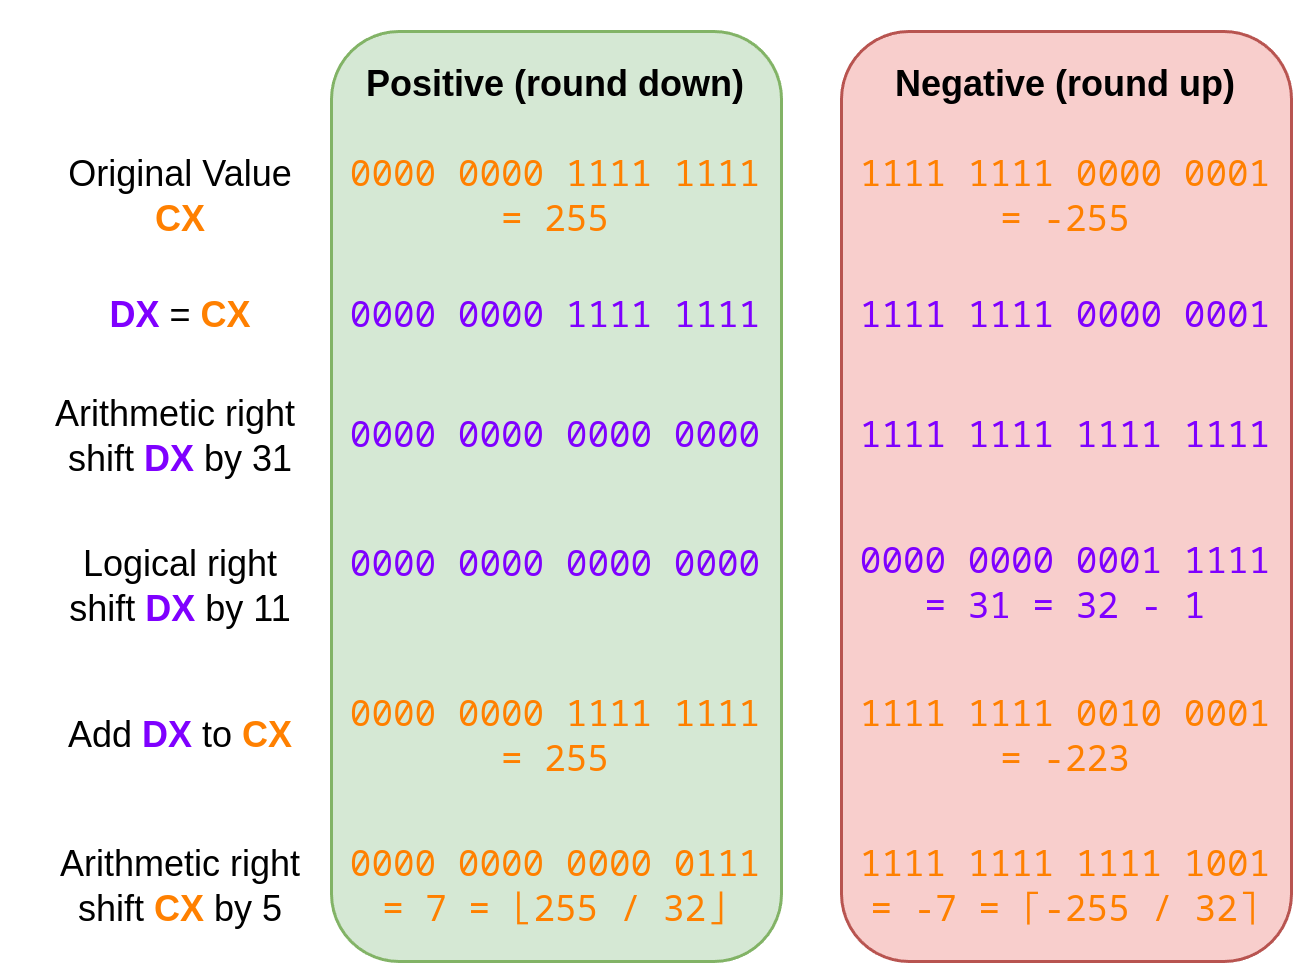

The diagram above was exported from draw.io. Its source (the exported page's mxGraphModel, read from the mxfile embedded in the PNG):
<mxGraphModel dx="1900" dy="1450" grid="1" gridSize="10" guides="1" tooltips="1" connect="1" arrows="1" fold="1" page="1" pageScale="1" pageWidth="1169" pageHeight="827" math="0" shadow="0">
  <root>
    <mxCell id="0" />
    <mxCell id="1" parent="0" />
    <mxCell id="3" value="" style="rounded=0;whiteSpace=wrap;html=1;strokeColor=none;" vertex="1" parent="1">
      <mxGeometry x="-10" y="-10" width="430" height="320" as="geometry" />
    </mxCell>
    <mxCell id="7CEuC9ccLz8kI8OGjXlo-10" value="" style="rounded=1;whiteSpace=wrap;html=1;fillColor=#d5e8d4;strokeColor=#82b366;" parent="1" vertex="1">
      <mxGeometry x="100" width="150" height="310" as="geometry" />
    </mxCell>
    <mxCell id="7CEuC9ccLz8kI8OGjXlo-12" value="" style="rounded=1;whiteSpace=wrap;html=1;fillColor=#f8cecc;strokeColor=#b85450;" parent="1" vertex="1">
      <mxGeometry x="270" width="150" height="310" as="geometry" />
    </mxCell>
    <mxCell id="7CEuC9ccLz8kI8OGjXlo-1" value="Positive (round down)" style="text;html=1;align=center;verticalAlign=middle;whiteSpace=wrap;rounded=0;fontStyle=1" parent="1" vertex="1">
      <mxGeometry x="110" y="3" width="130" height="30" as="geometry" />
    </mxCell>
    <mxCell id="7CEuC9ccLz8kI8OGjXlo-2" value="Negative (round up)" style="text;html=1;align=center;verticalAlign=middle;whiteSpace=wrap;rounded=0;fontStyle=1" parent="1" vertex="1">
      <mxGeometry x="280" y="3" width="130" height="30" as="geometry" />
    </mxCell>
    <mxCell id="7CEuC9ccLz8kI8OGjXlo-3" value="&lt;font style=&quot;color: rgb(255, 128, 0);&quot;&gt;0000 0000 1111 1111&lt;/font&gt;&lt;div&gt;&lt;font style=&quot;color: rgb(255, 128, 0);&quot;&gt;= 255&lt;/font&gt;&lt;/div&gt;" style="text;html=1;align=center;verticalAlign=middle;whiteSpace=wrap;rounded=0;fontFamily=Monospace;" parent="1" vertex="1">
      <mxGeometry x="100" y="40" width="150" height="30" as="geometry" />
    </mxCell>
    <mxCell id="7CEuC9ccLz8kI8OGjXlo-4" value="&lt;span style=&quot;font-family: monospace;&quot;&gt;&lt;font style=&quot;color: rgb(255, 128, 0);&quot;&gt;1111 1111 0000 0001&lt;/font&gt;&lt;/span&gt;&lt;div&gt;&lt;span style=&quot;font-family: monospace;&quot;&gt;&lt;font style=&quot;color: rgb(255, 128, 0);&quot;&gt;= -255&lt;/font&gt;&lt;/span&gt;&lt;/div&gt;" style="text;html=1;align=center;verticalAlign=middle;whiteSpace=wrap;rounded=0;" parent="1" vertex="1">
      <mxGeometry x="270" y="40" width="150" height="30" as="geometry" />
    </mxCell>
    <mxCell id="7CEuC9ccLz8kI8OGjXlo-5" value="Arithmetic&amp;nbsp;&lt;span style=&quot;background-color: transparent; color: light-dark(rgb(0, 0, 0), rgb(255, 255, 255));&quot;&gt;right&amp;nbsp;&lt;br&gt;shift&amp;nbsp;&lt;/span&gt;&lt;b style=&quot;color: rgb(127, 0, 255);&quot;&gt;DX&lt;/b&gt;&lt;span style=&quot;background-color: transparent; color: light-dark(rgb(0, 0, 0), rgb(255, 255, 255));&quot;&gt;&amp;nbsp;by 31&lt;/span&gt;" style="text;html=1;align=center;verticalAlign=middle;whiteSpace=wrap;rounded=0;" parent="1" vertex="1">
      <mxGeometry x="10" y="120" width="80" height="30" as="geometry" />
    </mxCell>
    <mxCell id="7CEuC9ccLz8kI8OGjXlo-6" value="&lt;font style=&quot;color: rgb(127, 0, 255);&quot;&gt;0000 0000 0000 0000&lt;/font&gt;" style="text;html=1;align=center;verticalAlign=middle;whiteSpace=wrap;rounded=0;fontFamily=Monospace;fontSize=12;fontColor=default;" parent="1" vertex="1">
      <mxGeometry x="100" y="120" width="150" height="30" as="geometry" />
    </mxCell>
    <mxCell id="7CEuC9ccLz8kI8OGjXlo-7" value="&lt;font style=&quot;color: rgb(127, 0, 255);&quot;&gt;1111 1111 1111 1111&lt;/font&gt;" style="text;html=1;align=center;verticalAlign=middle;whiteSpace=wrap;rounded=0;fontFamily=Monospace;fontSize=12;fontColor=default;" parent="1" vertex="1">
      <mxGeometry x="270" y="120" width="150" height="30" as="geometry" />
    </mxCell>
    <mxCell id="7CEuC9ccLz8kI8OGjXlo-8" value="Logical&amp;nbsp;&lt;span style=&quot;background-color: transparent; color: light-dark(rgb(0, 0, 0), rgb(255, 255, 255));&quot;&gt;right shift&amp;nbsp;&lt;/span&gt;&lt;b style=&quot;color: rgb(127, 0, 255);&quot;&gt;DX&lt;/b&gt;&lt;span style=&quot;background-color: transparent; color: light-dark(rgb(0, 0, 0), rgb(255, 255, 255));&quot;&gt;&amp;nbsp;by 11&lt;/span&gt;" style="text;html=1;align=center;verticalAlign=middle;whiteSpace=wrap;rounded=0;" parent="1" vertex="1">
      <mxGeometry x="10" y="170" width="80" height="30" as="geometry" />
    </mxCell>
    <mxCell id="7CEuC9ccLz8kI8OGjXlo-13" value="&lt;font style=&quot;color: rgb(127, 0, 255);&quot;&gt;0000 0000 0001 1111&lt;br&gt;= 31 = 32 - 1&lt;/font&gt;" style="text;html=1;align=center;verticalAlign=middle;whiteSpace=wrap;rounded=0;fontFamily=Monospace;fontSize=12;fontColor=default;" parent="1" vertex="1">
      <mxGeometry x="270" y="169" width="150" height="30" as="geometry" />
    </mxCell>
    <mxCell id="7CEuC9ccLz8kI8OGjXlo-14" value="&lt;font style=&quot;color: rgb(127, 0, 255);&quot;&gt;0000 0000 0000 0000&lt;/font&gt;" style="text;html=1;align=center;verticalAlign=middle;whiteSpace=wrap;rounded=0;fontFamily=Monospace;fontSize=12;fontColor=default;" parent="1" vertex="1">
      <mxGeometry x="100" y="163" width="150" height="30" as="geometry" />
    </mxCell>
    <mxCell id="7CEuC9ccLz8kI8OGjXlo-15" value="Add&amp;nbsp;&lt;b style=&quot;color: rgb(127, 0, 255);&quot;&gt;DX&lt;/b&gt;&amp;nbsp;to&amp;nbsp;&lt;b style=&quot;color: rgb(255, 128, 0);&quot;&gt;CX&lt;/b&gt;" style="text;html=1;align=center;verticalAlign=middle;whiteSpace=wrap;rounded=0;" parent="1" vertex="1">
      <mxGeometry x="10" y="220" width="80" height="30" as="geometry" />
    </mxCell>
    <mxCell id="7CEuC9ccLz8kI8OGjXlo-16" value="Original Value&lt;br&gt;&lt;font style=&quot;color: rgb(255, 128, 0);&quot;&gt;&lt;b&gt;CX&lt;/b&gt;&lt;/font&gt;" style="text;html=1;align=center;verticalAlign=middle;whiteSpace=wrap;rounded=0;" parent="1" vertex="1">
      <mxGeometry x="10" y="40" width="80" height="30" as="geometry" />
    </mxCell>
    <mxCell id="7CEuC9ccLz8kI8OGjXlo-18" value="&lt;font style=&quot;color: rgb(255, 128, 0);&quot;&gt;0000 0000 1111 1111&lt;br&gt;= 255&lt;/font&gt;" style="text;html=1;align=center;verticalAlign=middle;whiteSpace=wrap;rounded=0;fontFamily=Monospace;fontSize=12;fontColor=default;" parent="1" vertex="1">
      <mxGeometry x="100" y="220" width="150" height="30" as="geometry" />
    </mxCell>
    <mxCell id="7CEuC9ccLz8kI8OGjXlo-19" value="&lt;font style=&quot;color: rgb(255, 128, 0);&quot;&gt;1111 1111 0010 0001&lt;br&gt;= -223&lt;/font&gt;" style="text;html=1;align=center;verticalAlign=middle;whiteSpace=wrap;rounded=0;fontFamily=Monospace;fontSize=12;fontColor=default;" parent="1" vertex="1">
      <mxGeometry x="270" y="220" width="150" height="30" as="geometry" />
    </mxCell>
    <mxCell id="7CEuC9ccLz8kI8OGjXlo-20" value="Arithmetic&amp;nbsp;&lt;span style=&quot;background-color: transparent; color: light-dark(rgb(0, 0, 0), rgb(255, 255, 255));&quot;&gt;right shift&amp;nbsp;&lt;/span&gt;&lt;b style=&quot;color: rgb(255, 128, 0);&quot;&gt;CX&lt;/b&gt;&lt;span style=&quot;background-color: transparent; color: light-dark(rgb(0, 0, 0), rgb(255, 255, 255));&quot;&gt;&amp;nbsp;by 5&lt;/span&gt;" style="text;html=1;align=center;verticalAlign=middle;whiteSpace=wrap;rounded=0;" parent="1" vertex="1">
      <mxGeometry x="10" y="270" width="80" height="30" as="geometry" />
    </mxCell>
    <mxCell id="7CEuC9ccLz8kI8OGjXlo-21" value="&lt;font style=&quot;color: rgb(255, 128, 0);&quot;&gt;0000 0000 0000 0111&lt;br&gt;= 7 =&amp;nbsp;&lt;span class=&quot;box&quot;&gt;⌊&lt;/span&gt;255 / 32&lt;span class=&quot;box&quot;&gt;⌋&lt;/span&gt;&lt;/font&gt;" style="text;html=1;align=center;verticalAlign=middle;whiteSpace=wrap;rounded=0;fontFamily=Monospace;" parent="1" vertex="1">
      <mxGeometry x="100" y="270" width="150" height="30" as="geometry" />
    </mxCell>
    <mxCell id="7CEuC9ccLz8kI8OGjXlo-22" value="&lt;font style=&quot;color: rgb(255, 128, 0);&quot;&gt;1111 1111 1111 1001&lt;br&gt;=&amp;nbsp;-7 =&amp;nbsp;&lt;span class=&quot;box&quot;&gt;⌈&lt;/span&gt;-255 / 32&lt;span class=&quot;box&quot;&gt;⌉&lt;/span&gt;&lt;/font&gt;" style="text;html=1;align=center;verticalAlign=middle;whiteSpace=wrap;rounded=0;fontFamily=Monospace;" parent="1" vertex="1">
      <mxGeometry x="270" y="270" width="150" height="30" as="geometry" />
    </mxCell>
    <mxCell id="7CEuC9ccLz8kI8OGjXlo-26" value="&lt;font style=&quot;color: rgb(127, 0, 255);&quot;&gt;&lt;b&gt;DX&lt;/b&gt;&lt;/font&gt; =&amp;nbsp;&lt;b style=&quot;color: rgb(255, 128, 0);&quot;&gt;CX&lt;/b&gt;" style="text;html=1;align=center;verticalAlign=middle;whiteSpace=wrap;rounded=0;" parent="1" vertex="1">
      <mxGeometry x="10" y="80" width="80" height="30" as="geometry" />
    </mxCell>
    <mxCell id="7CEuC9ccLz8kI8OGjXlo-27" value="&lt;font style=&quot;color: rgb(127, 0, 255);&quot;&gt;0000 0000 1111 1111&lt;/font&gt;" style="text;html=1;align=center;verticalAlign=middle;whiteSpace=wrap;rounded=0;fontFamily=Monospace;" parent="1" vertex="1">
      <mxGeometry x="100" y="80" width="150" height="30" as="geometry" />
    </mxCell>
    <mxCell id="7CEuC9ccLz8kI8OGjXlo-28" value="&lt;span style=&quot;font-family: monospace;&quot;&gt;&lt;font style=&quot;color: rgb(127, 0, 255);&quot;&gt;1111 1111 0000 0001&lt;/font&gt;&lt;br&gt;&lt;/span&gt;" style="text;html=1;align=center;verticalAlign=middle;whiteSpace=wrap;rounded=0;" parent="1" vertex="1">
      <mxGeometry x="270" y="80" width="150" height="30" as="geometry" />
    </mxCell>
  </root>
</mxGraphModel>